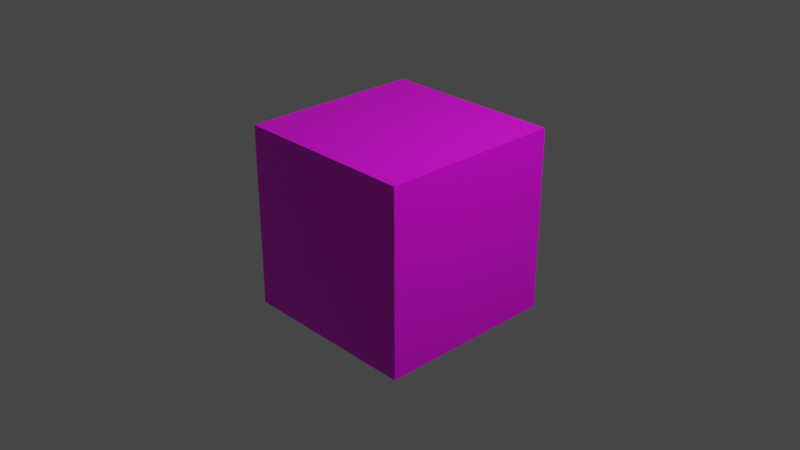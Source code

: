 # Source: block1.blend  (saved by Blender 3.2.14; exported with 4.5.12 LTS)
import bpy
from mathutils import Matrix  # noqa: F401  (used for matrix-valued properties, if any)

bpy.ops.wm.read_factory_settings(use_empty=True)
scene = bpy.context.scene
scene.name = 'Scene'

# ---- collections
col_collection = bpy.data.collections.new('Collection'); scene.collection.children.link(col_collection)

# ---- images (referenced by path relative to the original .blend; pixels are not part of the script)
import os
ASSET_DIR = os.environ.get("B2B_ASSET_DIR", "")  # directory of the original .blend (textures are referenced by path, not embedded)
HERE = os.path.dirname(os.path.abspath(__file__))  # packed textures are extracted next to this script under _unpacked/

def load_image(name, relpath, width, height, colorspace="sRGB"):
    """Load a texture the original file referenced (path relative to the .blend, or extracted next to this script)."""
    p = next((c for c in (os.path.join(HERE, relpath), os.path.join(ASSET_DIR, relpath)) if relpath and os.path.exists(c)), "")
    if p:
        img = bpy.data.images.load(p, check_existing=True)
        img.name = name
    else:  # same state as the original file: an image datablock whose file is absent (Cycles renders it pink)
        img = bpy.data.images.new(name, width, height)
        img.source = "FILE"
        img.filepath = "//" + (relpath or name)
    img.colorspace_settings.name = colorspace
    return img
img_index_jpeg = load_image('index.jpeg', 'index.jpeg', 1024, 1024, 'sRGB')

# ---- materials (node trees are filled in below, after node groups)
mat_material = bpy.data.materials.new('Material')
mat_material.alpha_threshold = 0.0
mat_material.use_transparent_shadow = False
mat_material.line_color = (0.0, 0.0, 0.0, 1.0)

# ---- material node trees
mat_material.use_nodes = True; mat_material.node_tree.nodes.clear()
_N = mat_material.node_tree.nodes; _L = mat_material.node_tree.links
n0 = _N.new('ShaderNodeOutputMaterial'); n0.name = 'Material Output'; n0.location = (332, 322)
n1 = _N.new('ShaderNodeBsdfPrincipled'); n1.name = 'Principled BSDF'; n1.location = (42, 322)
n1.distribution = 'GGX'
n1.subsurface_method = 'RANDOM_WALK_SKIN'
n1.inputs[2].default_value = 0.4
n1.inputs[3].default_value = 1.45
n1.inputs[27].default_value = (0.0, 0.0, 0.0, 1.0)
n1.inputs[28].default_value = 1.0
n2 = _N.new('ShaderNodeTexImage'); n2.name = 'Image Texture'; n2.location = (-269, 319)
n2.image = img_index_jpeg
n3 = _N.new('ShaderNodeTexCoord'); n3.name = 'Texture Coordinate'; n3.location = (-463, 293)
_L.new(n1.outputs[0], n0.inputs[0])
_L.new(n2.outputs[0], n1.inputs[0])
_L.new(n3.outputs[2], n2.inputs[0])
n0.is_active_output = True

# ---- world
world_world = bpy.data.worlds.new('World'); scene.world = world_world
world_world.use_nodes = True; world_world.node_tree.nodes.clear()
_N = world_world.node_tree.nodes; _L = world_world.node_tree.links
n0 = _N.new('ShaderNodeOutputWorld'); n0.name = 'World Output'; n0.location = (300, 300)
n1 = _N.new('ShaderNodeBackground'); n1.name = 'Background'; n1.location = (10, 300)
n1.inputs[0].default_value = (0.05088, 0.05088, 0.05088, 1.0)
_L.new(n1.outputs[0], n0.inputs[0])
n0.is_active_output = True
world_world.color = (0.05088, 0.05088, 0.05088)
world_world.use_sun_shadow = False
world_world.sun_shadow_jitter_overblur = 0.0

# ---- cameras
cam_camera = bpy.data.cameras.new('Camera')
cam_camera.clip_end = 100.0
cam_camera.ortho_scale = 7.314

# ---- lights
light_light = bpy.data.lights.new('Light', 'POINT')
light_light.transmission_factor = 0.0
light_light.energy = 1000.0
light_light.shadow_soft_size = 0.1
light_light.shadow_maximum_resolution = 0.006
light_light.use_absolute_resolution = True

# ---- meshes
me_cube = bpy.data.meshes.new('Cube')
me_cube.from_pydata([(1.0, 1.0, 1.0), (1.0, 1.0, -1.0), (1.0, -1.0, 1.0), (1.0, -1.0, -1.0), (-1.0, 1.0, 1.0), (-1.0, 1.0, -1.0), (-1.0, -1.0, 1.0), (-1.0, -1.0, -1.0)], [], [(0, 4, 6, 2), (3, 2, 6, 7), (7, 6, 4, 5), (5, 1, 3, 7), (1, 0, 2, 3), (5, 4, 0, 1)])
_uv = me_cube.uv_layers.new(name='UVMap')
_uv.uv.foreach_set('vector', [0.8279, 1.0, 0.6672, 1.0, 0.6672, 0.8348, 0.8279, 0.8348, 0.6644, 0.8323, 0.6644, 1.001, 0.5001, 1.001, 0.5001, 0.8323, 0.4983, 0.833, 0.4983, 1.001, 0.3306, 1.001, 0.3306, 0.833, 0.8291, 0.8335, 0.9991, 0.8335, 0.9991, 0.9998, 0.8291, 0.9998, 0.1647, 0.8367, 0.1647, 0.9994, 0.001288, 0.9994, 0.001288, 0.8367, 0.33, 0.8354, 0.33, 0.9994, 0.1698, 0.9994, 0.1698, 0.8354])
me_cube.materials.append(mat_material)
me_cube.use_mirror_vertex_groups = False
me_cube.update()

# ---- objects
ob_cube = bpy.data.objects.new('Cube', me_cube)
ob_light = bpy.data.objects.new('Light', light_light)
ob_camera = bpy.data.objects.new('Camera', cam_camera)

# ---- transforms, parenting, visibility, modifiers, constraints
ob_cube.location = (0.0, 0.0, 0.0)
ob_cube.lock_rotations_4d = False
ob_cube.empty_display_type = 'ARROWS'
ob_cube.lineart.crease_threshold = 0.0
ob_light.location = (4.076, 1.005, 5.904)
ob_light.rotation_euler = (0.6503, 0.05522, 1.866)
ob_light.lock_rotations_4d = False
ob_light.empty_display_type = 'ARROWS'
ob_light.color = (0.0, 0.0, 0.0, 0.0)
ob_light.lineart.crease_threshold = 0.0
ob_camera.location = (7.359, -6.926, 4.958)
ob_camera.rotation_euler = (1.109, 0.0, 0.8149)
ob_camera.lock_rotations_4d = False
ob_camera.empty_display_type = 'ARROWS'
ob_camera.color = (0.0, 0.0, 0.0, 0.0)
ob_camera.display_type = 'WIRE'
ob_camera.lineart.crease_threshold = 0.0

# ---- collection membership
col_collection.objects.link(ob_cube)
col_collection.objects.link(ob_light)
col_collection.objects.link(ob_camera)

# ---- scene / render settings (as saved in the file)
scene.camera = ob_camera
scene.frame_start = 1; scene.frame_end = 250; scene.frame_set(1)
scene.render.engine = 'BLENDER_EEVEE_NEXT'
scene.cycles.sampling_pattern = 'TABULATED_SOBOL'
scene.cycles.use_light_tree = False
scene.view_settings.view_transform = 'Filmic'
bpy.context.view_layer.update()
